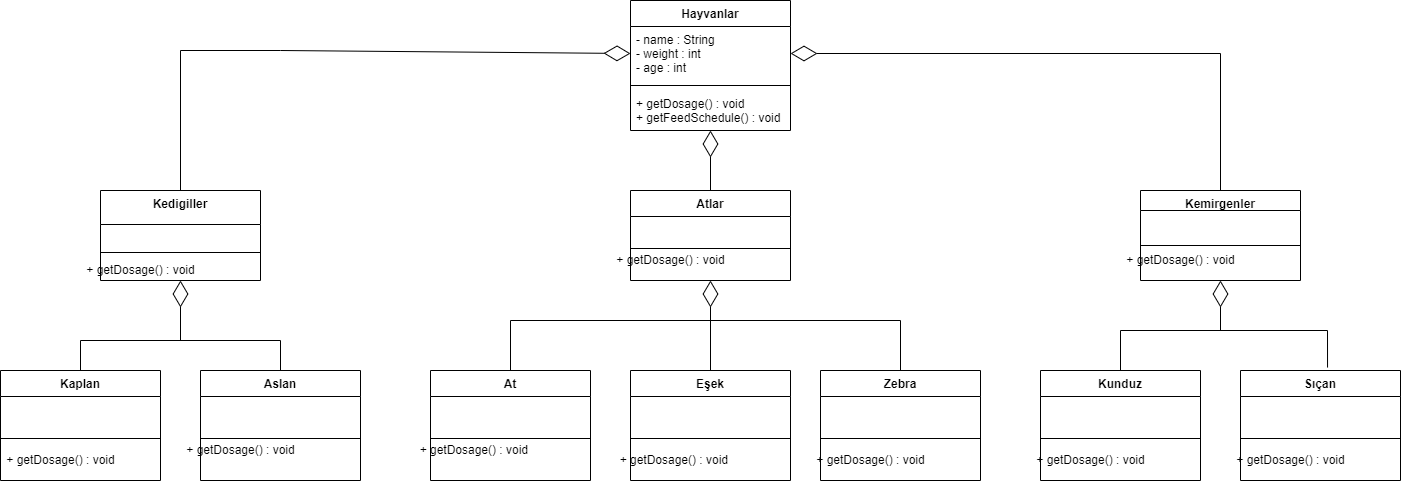

The diagram above was exported from draw.io. Its source (the exported page's mxGraphModel, read from the mxfile embedded in the PNG):
<mxGraphModel dx="2249" dy="762" grid="1" gridSize="10" guides="1" tooltips="1" connect="1" arrows="1" fold="1" page="1" pageScale="1" pageWidth="827" pageHeight="1169" background="none" math="0" shadow="0">
  <root>
    <mxCell id="0" />
    <mxCell id="1" parent="0" />
    <mxCell id="KGb_NxD89UJTHEPyhChg-17" value="Sıçan" style="swimlane;fontStyle=1;align=center;verticalAlign=top;childLayout=stackLayout;horizontal=1;startSize=26;horizontalStack=0;resizeParent=1;resizeParentMax=0;resizeLast=0;collapsible=1;marginBottom=0;" parent="1" vertex="1">
      <mxGeometry x="920" y="490" width="160" height="110" as="geometry" />
    </mxCell>
    <mxCell id="KGb_NxD89UJTHEPyhChg-19" value="" style="line;strokeWidth=1;fillColor=none;align=left;verticalAlign=middle;spacingTop=-1;spacingLeft=3;spacingRight=3;rotatable=0;labelPosition=right;points=[];portConstraint=eastwest;" parent="KGb_NxD89UJTHEPyhChg-17" vertex="1">
      <mxGeometry y="26" width="160" height="84" as="geometry" />
    </mxCell>
    <mxCell id="KGb_NxD89UJTHEPyhChg-21" value="Kunduz" style="swimlane;fontStyle=1;align=center;verticalAlign=top;childLayout=stackLayout;horizontal=1;startSize=26;horizontalStack=0;resizeParent=1;resizeParentMax=0;resizeLast=0;collapsible=1;marginBottom=0;" parent="1" vertex="1">
      <mxGeometry x="720" y="490" width="160" height="110" as="geometry" />
    </mxCell>
    <mxCell id="KGb_NxD89UJTHEPyhChg-23" value="" style="line;strokeWidth=1;fillColor=none;align=left;verticalAlign=middle;spacingTop=-1;spacingLeft=3;spacingRight=3;rotatable=0;labelPosition=right;points=[];portConstraint=eastwest;" parent="KGb_NxD89UJTHEPyhChg-21" vertex="1">
      <mxGeometry y="26" width="160" height="84" as="geometry" />
    </mxCell>
    <mxCell id="KGb_NxD89UJTHEPyhChg-25" value="Kemirgenler" style="swimlane;fontStyle=1;align=center;verticalAlign=top;childLayout=stackLayout;horizontal=1;startSize=20;horizontalStack=0;resizeParent=1;resizeParentMax=0;resizeLast=0;collapsible=1;marginBottom=0;" parent="1" vertex="1">
      <mxGeometry x="820" y="310" width="160" height="90" as="geometry" />
    </mxCell>
    <mxCell id="KGb_NxD89UJTHEPyhChg-27" value="" style="line;strokeWidth=1;fillColor=none;align=left;verticalAlign=middle;spacingTop=-1;spacingLeft=3;spacingRight=3;rotatable=0;labelPosition=right;points=[];portConstraint=eastwest;" parent="KGb_NxD89UJTHEPyhChg-25" vertex="1">
      <mxGeometry y="20" width="160" height="70" as="geometry" />
    </mxCell>
    <mxCell id="KGb_NxD89UJTHEPyhChg-29" value="Aslan" style="swimlane;fontStyle=1;align=center;verticalAlign=top;childLayout=stackLayout;horizontal=1;startSize=26;horizontalStack=0;resizeParent=1;resizeParentMax=0;resizeLast=0;collapsible=1;marginBottom=0;" parent="1" vertex="1">
      <mxGeometry x="-120" y="490" width="160" height="110" as="geometry" />
    </mxCell>
    <mxCell id="KGb_NxD89UJTHEPyhChg-31" value="" style="line;strokeWidth=1;fillColor=none;align=left;verticalAlign=middle;spacingTop=-1;spacingLeft=3;spacingRight=3;rotatable=0;labelPosition=right;points=[];portConstraint=eastwest;" parent="KGb_NxD89UJTHEPyhChg-29" vertex="1">
      <mxGeometry y="26" width="160" height="84" as="geometry" />
    </mxCell>
    <mxCell id="KGb_NxD89UJTHEPyhChg-33" value="Kaplan" style="swimlane;fontStyle=1;align=center;verticalAlign=top;childLayout=stackLayout;horizontal=1;startSize=26;horizontalStack=0;resizeParent=1;resizeParentMax=0;resizeLast=0;collapsible=1;marginBottom=0;" parent="1" vertex="1">
      <mxGeometry x="-320" y="490" width="160" height="110" as="geometry" />
    </mxCell>
    <mxCell id="KGb_NxD89UJTHEPyhChg-35" value="" style="line;strokeWidth=1;fillColor=none;align=left;verticalAlign=middle;spacingTop=-1;spacingLeft=3;spacingRight=3;rotatable=0;labelPosition=right;points=[];portConstraint=eastwest;" parent="KGb_NxD89UJTHEPyhChg-33" vertex="1">
      <mxGeometry y="26" width="160" height="84" as="geometry" />
    </mxCell>
    <mxCell id="KGb_NxD89UJTHEPyhChg-37" value="Kedigiller" style="swimlane;fontStyle=1;align=center;verticalAlign=top;childLayout=stackLayout;horizontal=1;startSize=34;horizontalStack=0;resizeParent=1;resizeParentMax=0;resizeLast=0;collapsible=1;marginBottom=0;" parent="1" vertex="1">
      <mxGeometry x="-220" y="310" width="160" height="90" as="geometry" />
    </mxCell>
    <mxCell id="KGb_NxD89UJTHEPyhChg-39" value="" style="line;strokeWidth=1;fillColor=none;align=left;verticalAlign=middle;spacingTop=-1;spacingLeft=3;spacingRight=3;rotatable=0;labelPosition=right;points=[];portConstraint=eastwest;" parent="KGb_NxD89UJTHEPyhChg-37" vertex="1">
      <mxGeometry y="34" width="160" height="56" as="geometry" />
    </mxCell>
    <mxCell id="KGb_NxD89UJTHEPyhChg-41" value="Eşek" style="swimlane;fontStyle=1;align=center;verticalAlign=top;childLayout=stackLayout;horizontal=1;startSize=26;horizontalStack=0;resizeParent=1;resizeParentMax=0;resizeLast=0;collapsible=1;marginBottom=0;" parent="1" vertex="1">
      <mxGeometry x="310" y="490" width="160" height="110" as="geometry" />
    </mxCell>
    <mxCell id="KGb_NxD89UJTHEPyhChg-43" value="" style="line;strokeWidth=1;fillColor=none;align=left;verticalAlign=middle;spacingTop=-1;spacingLeft=3;spacingRight=3;rotatable=0;labelPosition=right;points=[];portConstraint=eastwest;" parent="KGb_NxD89UJTHEPyhChg-41" vertex="1">
      <mxGeometry y="26" width="160" height="84" as="geometry" />
    </mxCell>
    <mxCell id="KGb_NxD89UJTHEPyhChg-45" value="Zebra" style="swimlane;fontStyle=1;align=center;verticalAlign=top;childLayout=stackLayout;horizontal=1;startSize=26;horizontalStack=0;resizeParent=1;resizeParentMax=0;resizeLast=0;collapsible=1;marginBottom=0;" parent="1" vertex="1">
      <mxGeometry x="500" y="490" width="160" height="110" as="geometry" />
    </mxCell>
    <mxCell id="KGb_NxD89UJTHEPyhChg-47" value="" style="line;strokeWidth=1;fillColor=none;align=left;verticalAlign=middle;spacingTop=-1;spacingLeft=3;spacingRight=3;rotatable=0;labelPosition=right;points=[];portConstraint=eastwest;" parent="KGb_NxD89UJTHEPyhChg-45" vertex="1">
      <mxGeometry y="26" width="160" height="84" as="geometry" />
    </mxCell>
    <mxCell id="KGb_NxD89UJTHEPyhChg-49" value="At" style="swimlane;fontStyle=1;align=center;verticalAlign=top;childLayout=stackLayout;horizontal=1;startSize=26;horizontalStack=0;resizeParent=1;resizeParentMax=0;resizeLast=0;collapsible=1;marginBottom=0;" parent="1" vertex="1">
      <mxGeometry x="110" y="490" width="160" height="110" as="geometry" />
    </mxCell>
    <mxCell id="KGb_NxD89UJTHEPyhChg-51" value="" style="line;strokeWidth=1;fillColor=none;align=left;verticalAlign=middle;spacingTop=-1;spacingLeft=3;spacingRight=3;rotatable=0;labelPosition=right;points=[];portConstraint=eastwest;" parent="KGb_NxD89UJTHEPyhChg-49" vertex="1">
      <mxGeometry y="26" width="160" height="84" as="geometry" />
    </mxCell>
    <mxCell id="KGb_NxD89UJTHEPyhChg-53" value="Atlar" style="swimlane;fontStyle=1;align=center;verticalAlign=top;childLayout=stackLayout;horizontal=1;startSize=26;horizontalStack=0;resizeParent=1;resizeParentMax=0;resizeLast=0;collapsible=1;marginBottom=0;" parent="1" vertex="1">
      <mxGeometry x="310" y="310" width="160" height="90" as="geometry" />
    </mxCell>
    <mxCell id="KGb_NxD89UJTHEPyhChg-55" value="" style="line;strokeWidth=1;fillColor=none;align=left;verticalAlign=middle;spacingTop=-1;spacingLeft=3;spacingRight=3;rotatable=0;labelPosition=right;points=[];portConstraint=eastwest;" parent="KGb_NxD89UJTHEPyhChg-53" vertex="1">
      <mxGeometry y="26" width="160" height="64" as="geometry" />
    </mxCell>
    <mxCell id="KGb_NxD89UJTHEPyhChg-57" value="Hayvanlar&#10;" style="swimlane;fontStyle=1;align=center;verticalAlign=top;childLayout=stackLayout;horizontal=1;startSize=26;horizontalStack=0;resizeParent=1;resizeParentMax=0;resizeLast=0;collapsible=1;marginBottom=0;" parent="1" vertex="1">
      <mxGeometry x="310" y="120" width="160" height="130" as="geometry" />
    </mxCell>
    <mxCell id="KGb_NxD89UJTHEPyhChg-58" value="- name : String&#10;- weight : int&#10;- age : int" style="text;strokeColor=none;fillColor=none;align=left;verticalAlign=top;spacingLeft=4;spacingRight=4;overflow=hidden;rotatable=0;points=[[0,0.5],[1,0.5]];portConstraint=eastwest;" parent="KGb_NxD89UJTHEPyhChg-57" vertex="1">
      <mxGeometry y="26" width="160" height="54" as="geometry" />
    </mxCell>
    <mxCell id="KGb_NxD89UJTHEPyhChg-59" value="" style="line;strokeWidth=1;fillColor=none;align=left;verticalAlign=middle;spacingTop=-1;spacingLeft=3;spacingRight=3;rotatable=0;labelPosition=right;points=[];portConstraint=eastwest;" parent="KGb_NxD89UJTHEPyhChg-57" vertex="1">
      <mxGeometry y="80" width="160" height="10" as="geometry" />
    </mxCell>
    <mxCell id="KGb_NxD89UJTHEPyhChg-60" value="+ getDosage() : void&#10;+ getFeedSchedule() : void" style="text;strokeColor=none;fillColor=none;align=left;verticalAlign=top;spacingLeft=4;spacingRight=4;overflow=hidden;rotatable=0;points=[[0,0.5],[1,0.5]];portConstraint=eastwest;" parent="KGb_NxD89UJTHEPyhChg-57" vertex="1">
      <mxGeometry y="90" width="160" height="40" as="geometry" />
    </mxCell>
    <mxCell id="KGb_NxD89UJTHEPyhChg-66" value="" style="endArrow=diamondThin;endFill=0;endSize=24;html=1;rounded=0;exitX=0.5;exitY=0;exitDx=0;exitDy=0;" parent="1" source="KGb_NxD89UJTHEPyhChg-53" edge="1">
      <mxGeometry width="160" relative="1" as="geometry">
        <mxPoint x="350" y="380" as="sourcePoint" />
        <mxPoint x="390" y="250" as="targetPoint" />
      </mxGeometry>
    </mxCell>
    <mxCell id="KGb_NxD89UJTHEPyhChg-67" value="" style="endArrow=diamondThin;endFill=0;endSize=24;html=1;rounded=0;exitX=0.5;exitY=0;exitDx=0;exitDy=0;entryX=0;entryY=0.5;entryDx=0;entryDy=0;" parent="1" source="KGb_NxD89UJTHEPyhChg-37" target="KGb_NxD89UJTHEPyhChg-58" edge="1">
      <mxGeometry width="160" relative="1" as="geometry">
        <mxPoint x="350" y="380" as="sourcePoint" />
        <mxPoint x="510" y="380" as="targetPoint" />
        <Array as="points">
          <mxPoint x="-140" y="170" />
          <mxPoint x="-40" y="170" />
        </Array>
      </mxGeometry>
    </mxCell>
    <mxCell id="KGb_NxD89UJTHEPyhChg-68" value="" style="endArrow=diamondThin;endFill=0;endSize=24;html=1;rounded=0;exitX=0.5;exitY=0;exitDx=0;exitDy=0;entryX=1;entryY=0.5;entryDx=0;entryDy=0;" parent="1" source="KGb_NxD89UJTHEPyhChg-25" target="KGb_NxD89UJTHEPyhChg-58" edge="1">
      <mxGeometry width="160" relative="1" as="geometry">
        <mxPoint x="350" y="380" as="sourcePoint" />
        <mxPoint x="510" y="380" as="targetPoint" />
        <Array as="points">
          <mxPoint x="900" y="173" />
        </Array>
      </mxGeometry>
    </mxCell>
    <mxCell id="KGb_NxD89UJTHEPyhChg-73" value="" style="endArrow=none;html=1;rounded=0;entryX=0.5;entryY=0;entryDx=0;entryDy=0;exitX=0.5;exitY=0;exitDx=0;exitDy=0;" parent="1" source="KGb_NxD89UJTHEPyhChg-49" target="KGb_NxD89UJTHEPyhChg-45" edge="1">
      <mxGeometry width="50" height="50" relative="1" as="geometry">
        <mxPoint x="170" y="440" as="sourcePoint" />
        <mxPoint x="580" y="440" as="targetPoint" />
        <Array as="points">
          <mxPoint x="190" y="440" />
          <mxPoint x="580" y="440" />
        </Array>
      </mxGeometry>
    </mxCell>
    <mxCell id="KGb_NxD89UJTHEPyhChg-75" value="" style="endArrow=none;html=1;rounded=0;entryX=0.5;entryY=0;entryDx=0;entryDy=0;" parent="1" target="KGb_NxD89UJTHEPyhChg-41" edge="1">
      <mxGeometry width="50" height="50" relative="1" as="geometry">
        <mxPoint x="390" y="440" as="sourcePoint" />
        <mxPoint x="450" y="350" as="targetPoint" />
      </mxGeometry>
    </mxCell>
    <mxCell id="KGb_NxD89UJTHEPyhChg-76" value="" style="endArrow=diamondThin;endFill=0;endSize=24;html=1;rounded=0;" parent="1" target="KGb_NxD89UJTHEPyhChg-55" edge="1">
      <mxGeometry width="160" relative="1" as="geometry">
        <mxPoint x="390" y="440" as="sourcePoint" />
        <mxPoint x="510" y="380" as="targetPoint" />
      </mxGeometry>
    </mxCell>
    <mxCell id="KGb_NxD89UJTHEPyhChg-77" value="" style="endArrow=none;html=1;rounded=0;entryX=0.5;entryY=0;entryDx=0;entryDy=0;exitX=0.5;exitY=0;exitDx=0;exitDy=0;" parent="1" source="KGb_NxD89UJTHEPyhChg-33" target="KGb_NxD89UJTHEPyhChg-29" edge="1">
      <mxGeometry width="50" height="50" relative="1" as="geometry">
        <mxPoint x="-240" y="460" as="sourcePoint" />
        <mxPoint x="450" y="350" as="targetPoint" />
        <Array as="points">
          <mxPoint x="-240" y="460" />
          <mxPoint x="-40" y="460" />
        </Array>
      </mxGeometry>
    </mxCell>
    <mxCell id="KGb_NxD89UJTHEPyhChg-78" value="" style="endArrow=diamondThin;endFill=0;endSize=24;html=1;rounded=0;entryX=0.5;entryY=1;entryDx=0;entryDy=0;" parent="1" target="KGb_NxD89UJTHEPyhChg-37" edge="1">
      <mxGeometry width="160" relative="1" as="geometry">
        <mxPoint x="-140" y="460" as="sourcePoint" />
        <mxPoint x="510" y="380" as="targetPoint" />
      </mxGeometry>
    </mxCell>
    <mxCell id="KGb_NxD89UJTHEPyhChg-79" value="" style="endArrow=none;html=1;rounded=0;exitX=0.5;exitY=0;exitDx=0;exitDy=0;entryX=0.544;entryY=-0.027;entryDx=0;entryDy=0;entryPerimeter=0;" parent="1" source="KGb_NxD89UJTHEPyhChg-21" target="KGb_NxD89UJTHEPyhChg-17" edge="1">
      <mxGeometry width="50" height="50" relative="1" as="geometry">
        <mxPoint x="750" y="410" as="sourcePoint" />
        <mxPoint x="990" y="460" as="targetPoint" />
        <Array as="points">
          <mxPoint x="800" y="450" />
          <mxPoint x="1007" y="450" />
        </Array>
      </mxGeometry>
    </mxCell>
    <mxCell id="KGb_NxD89UJTHEPyhChg-80" value="" style="endArrow=diamondThin;endFill=0;endSize=24;html=1;rounded=0;entryX=0.5;entryY=1;entryDx=0;entryDy=0;" parent="1" target="KGb_NxD89UJTHEPyhChg-25" edge="1">
      <mxGeometry width="160" relative="1" as="geometry">
        <mxPoint x="900" y="450" as="sourcePoint" />
        <mxPoint x="890" y="390" as="targetPoint" />
      </mxGeometry>
    </mxCell>
    <mxCell id="KGb_NxD89UJTHEPyhChg-81" value="&lt;span style=&quot;text-align: left;&quot;&gt;+ getDosage() : void&lt;/span&gt;" style="text;html=1;align=center;verticalAlign=middle;resizable=0;points=[];autosize=1;strokeColor=none;fillColor=none;" parent="1" vertex="1">
      <mxGeometry x="290" y="370" width="120" height="20" as="geometry" />
    </mxCell>
    <mxCell id="KGb_NxD89UJTHEPyhChg-82" value="&lt;span style=&quot;text-align: left;&quot;&gt;+ getDosage() : void&lt;/span&gt;" style="text;html=1;align=center;verticalAlign=middle;resizable=0;points=[];autosize=1;strokeColor=none;fillColor=none;" parent="1" vertex="1">
      <mxGeometry x="-240" y="380" width="120" height="20" as="geometry" />
    </mxCell>
    <mxCell id="KGb_NxD89UJTHEPyhChg-83" value="&lt;span style=&quot;text-align: left;&quot;&gt;+ getDosage() : void&lt;/span&gt;" style="text;html=1;align=center;verticalAlign=middle;resizable=0;points=[];autosize=1;strokeColor=none;fillColor=none;" parent="1" vertex="1">
      <mxGeometry x="-320" y="570" width="120" height="20" as="geometry" />
    </mxCell>
    <mxCell id="KGb_NxD89UJTHEPyhChg-84" value="&lt;span style=&quot;text-align: left;&quot;&gt;+ getDosage() : void&lt;/span&gt;" style="text;html=1;align=center;verticalAlign=middle;resizable=0;points=[];autosize=1;strokeColor=none;fillColor=none;" parent="1" vertex="1">
      <mxGeometry x="-140" y="560" width="120" height="20" as="geometry" />
    </mxCell>
    <mxCell id="KGb_NxD89UJTHEPyhChg-86" value="&lt;span style=&quot;text-align: left;&quot;&gt;&amp;nbsp; &amp;nbsp; &amp;nbsp; &amp;nbsp; + getDosage() : void&lt;/span&gt;" style="text;html=1;align=center;verticalAlign=middle;resizable=0;points=[];autosize=1;strokeColor=none;fillColor=none;" parent="1" vertex="1">
      <mxGeometry x="65" y="560" width="150" height="20" as="geometry" />
    </mxCell>
    <mxCell id="KGb_NxD89UJTHEPyhChg-87" value="&lt;span style=&quot;text-align: left;&quot;&gt;&amp;nbsp; &amp;nbsp; &amp;nbsp; &amp;nbsp; + getDosage() : void&lt;/span&gt;" style="text;html=1;align=center;verticalAlign=middle;resizable=0;points=[];autosize=1;strokeColor=none;fillColor=none;" parent="1" vertex="1">
      <mxGeometry x="265" y="570" width="150" height="20" as="geometry" />
    </mxCell>
    <mxCell id="KGb_NxD89UJTHEPyhChg-88" value="&lt;span style=&quot;text-align: left;&quot;&gt;+ getDosage() : void&lt;/span&gt;" style="text;html=1;align=center;verticalAlign=middle;resizable=0;points=[];autosize=1;strokeColor=none;fillColor=none;" parent="1" vertex="1">
      <mxGeometry x="490" y="570" width="120" height="20" as="geometry" />
    </mxCell>
    <mxCell id="KGb_NxD89UJTHEPyhChg-89" value="&lt;span style=&quot;text-align: left;&quot;&gt;+ getDosage() : void&lt;/span&gt;" style="text;html=1;align=center;verticalAlign=middle;resizable=0;points=[];autosize=1;strokeColor=none;fillColor=none;" parent="1" vertex="1">
      <mxGeometry x="710" y="570" width="120" height="20" as="geometry" />
    </mxCell>
    <mxCell id="KGb_NxD89UJTHEPyhChg-90" value="&lt;span style=&quot;text-align: left;&quot;&gt;+ getDosage() : void&lt;/span&gt;" style="text;html=1;align=center;verticalAlign=middle;resizable=0;points=[];autosize=1;strokeColor=none;fillColor=none;" parent="1" vertex="1">
      <mxGeometry x="910" y="570" width="120" height="20" as="geometry" />
    </mxCell>
    <mxCell id="KGb_NxD89UJTHEPyhChg-91" value="&lt;span style=&quot;text-align: left;&quot;&gt;+ getDosage() : void&lt;/span&gt;" style="text;html=1;align=center;verticalAlign=middle;resizable=0;points=[];autosize=1;strokeColor=none;fillColor=none;" parent="1" vertex="1">
      <mxGeometry x="800" y="370" width="120" height="20" as="geometry" />
    </mxCell>
  </root>
</mxGraphModel>